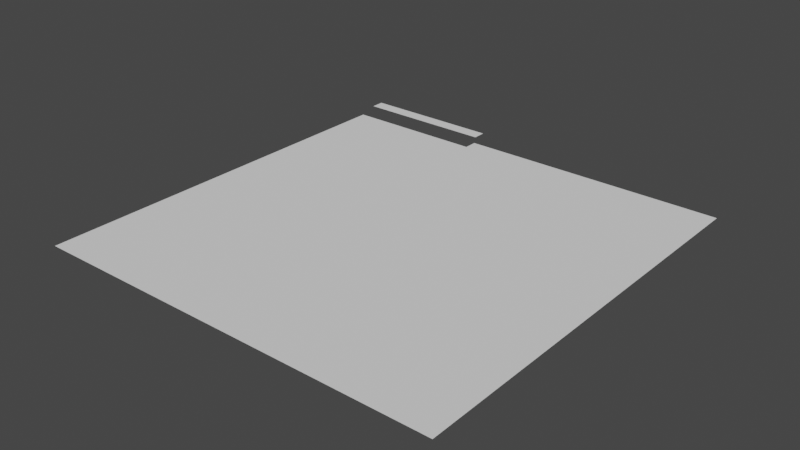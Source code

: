 # Source: Decals.blend  (saved by Blender 3.4.6; exported with 4.5.12 LTS)
import bpy
from mathutils import Matrix  # noqa: F401  (used for matrix-valued properties, if any)

bpy.ops.wm.read_factory_settings(use_empty=True)
scene = bpy.context.scene
scene.name = 'Decals'

# ---- collections
col_seut__decals = bpy.data.collections.new('SEUT (Decals)'); scene.collection.children.link(col_seut__decals)
col_main__decals = bpy.data.collections.new('Main (Decals)'); col_seut__decals.children.link(col_main__decals)
col_collision___main__decals = bpy.data.collections.new('Collision - Main (Decals)'); col_seut__decals.children.link(col_collision___main__decals)
col_bs1__decals = bpy.data.collections.new('BS1 (Decals)'); col_seut__decals.children.link(col_bs1__decals)
col_bs2__decals = bpy.data.collections.new('BS2 (Decals)'); col_seut__decals.children.link(col_bs2__decals)
col_bs3__decals = bpy.data.collections.new('BS3 (Decals)'); col_seut__decals.children.link(col_bs3__decals)
col_lod1__decals = bpy.data.collections.new('LOD1 (Decals)'); col_seut__decals.children.link(col_lod1__decals)
col_lod2__decals = bpy.data.collections.new('LOD2 (Decals)'); col_seut__decals.children.link(col_lod2__decals)
col_lod3__decals = bpy.data.collections.new('LOD3 (Decals)'); col_seut__decals.children.link(col_lod3__decals)
col_bs1_lod1__decals = bpy.data.collections.new('BS1_LOD1 (Decals)'); col_seut__decals.children.link(col_bs1_lod1__decals)

# ---- materials (node trees are filled in below, after node groups)
mat_decals = bpy.data.materials.new('Decals')

# ---- material node trees

# ---- world
world_world = bpy.data.worlds.new('World'); scene.world = world_world
world_world.use_nodes = True; world_world.node_tree.nodes.clear()
_N = world_world.node_tree.nodes; _L = world_world.node_tree.links
n0 = _N.new('ShaderNodeOutputWorld'); n0.name = 'World Output'; n0.location = (300, 300)
n1 = _N.new('ShaderNodeBackground'); n1.name = 'Background'; n1.location = (10, 300)
n1.inputs[0].default_value = (0.05088, 0.05088, 0.05088, 1.0)
_L.new(n1.outputs[0], n0.inputs[0])
n0.is_active_output = True
world_world.color = (0.05088, 0.05088, 0.05088)
world_world.use_sun_shadow = False
world_world.sun_shadow_jitter_overblur = 0.0

# ---- meshes
me_plane = bpy.data.meshes.new('Plane')
me_plane.from_pydata([(-1.0, -1.0, 0.0), (1.0, -1.0, 0.0), (1.0, 1.0, 0.0), (-1.0, 0.934, 0.0), (1.0, 0.934, 0.0), (-0.9376, 0.934, 0.0), (-0.8759, 0.934, 0.0), (-0.813, 0.934, 0.0), (-0.7502, 0.934, 0.0), (-0.6877, 0.934, 0.0), (-0.6227, 0.934, 0.0), (-0.5628, 0.934, 0.0), (-0.5037, 0.934, 0.0), (-0.4356, 0.934, 0.0), (-0.3767, 0.934, 0.0), (-0.3125, 0.934, 0.0), (-0.3125, 1.0, 0.0)], [], [(0, 1, 4, 15, 14, 13, 12, 11, 10, 9, 8, 7, 6, 5, 3), (16, 15, 4, 2)])
_uv = me_plane.uv_layers.new(name='UVMap')
_uv.uv.foreach_set('vector', [0.0, 0.0, 1.0, 0.0, 1.0, 0.967, 0.3438, 0.967, 0.3116, 0.967, 0.2822, 0.967, 0.2481, 0.967, 0.2186, 0.967, 0.1886, 0.967, 0.1562, 0.967, 0.1249, 0.967, 0.09348, 0.967, 0.06207, 0.967, 0.03119, 0.967, 0.0, 0.967, 0.3438, 1.0, 0.3438, 0.967, 1.0, 0.967, 1.0, 1.0])
me_plane.materials.append(mat_decals)
me_plane.use_remesh_fix_poles = True
me_plane.use_remesh_preserve_attributes = False
me_plane.update()
me_plane_001 = bpy.data.meshes.new('Plane.001')
me_plane_001.from_pydata([(-0.03119, 0.033, 0.0), (-0.03119, -0.033, 0.0), (0.03119, 0.033, 0.0), (0.03119, -0.033, 0.0)], [], [(1, 3, 2, 0)])
_uv = me_plane_001.uv_layers.new(name='UVMap')
_uv.uv.foreach_set('vector', [0.0, 0.967, 0.03119, 0.967, 0.03119, 1.0, 0.0, 1.0])
me_plane_001.materials.append(mat_decals)
me_plane_001.use_remesh_fix_poles = True
me_plane_001.use_remesh_preserve_attributes = False
me_plane_001.update()
me_plane_002 = bpy.data.meshes.new('Plane.002')
me_plane_002.from_pydata([(-0.03088, 0.033, 0.0), (-0.03088, -0.033, 0.0), (0.03088, -0.033, 0.0), (0.03088, 0.033, 0.0)], [], [(0, 1, 2, 3)])
_uv = me_plane_002.uv_layers.new(name='UVMap')
_uv.uv.foreach_set('vector', [0.03119, 1.0, 0.03119, 0.967, 0.06207, 0.967, 0.06207, 1.0])
me_plane_002.materials.append(mat_decals)
me_plane_002.use_remesh_fix_poles = True
me_plane_002.use_remesh_preserve_attributes = False
me_plane_002.update()
me_plane_003 = bpy.data.meshes.new('Plane.003')
me_plane_003.from_pydata([(-0.03141, -0.033, 0.0), (-0.03141, 0.033, 0.0), (0.03141, 0.033, 0.0), (0.03141, -0.033, 0.0)], [], [(1, 0, 3, 2)])
_uv = me_plane_003.uv_layers.new(name='UVMap')
_uv.uv.foreach_set('vector', [0.06207, 1.0, 0.06207, 0.967, 0.09348, 0.967, 0.09348, 1.0])
me_plane_003.materials.append(mat_decals)
me_plane_003.use_remesh_fix_poles = True
me_plane_003.use_remesh_preserve_attributes = False
me_plane_003.update()
me_plane_004 = bpy.data.meshes.new('Plane.004')
me_plane_004.from_pydata([(-0.03141, 0.033, 0.0), (-0.03141, -0.033, 0.0), (0.03141, -0.033, 0.0), (0.03141, 0.033, 0.0)], [], [(0, 1, 2, 3)])
_uv = me_plane_004.uv_layers.new(name='UVMap')
_uv.uv.foreach_set('vector', [0.09348, 1.0, 0.09348, 0.967, 0.1249, 0.967, 0.1249, 1.0])
me_plane_004.materials.append(mat_decals)
me_plane_004.use_remesh_fix_poles = True
me_plane_004.use_remesh_preserve_attributes = False
me_plane_004.update()
me_plane_005 = bpy.data.meshes.new('Plane.005')
me_plane_005.from_pydata([(-0.03128, -0.033, 0.0), (-0.03128, 0.033, 0.0), (0.03128, 0.033, 0.0), (0.03128, -0.033, 0.0)], [], [(1, 0, 3, 2)])
_uv = me_plane_005.uv_layers.new(name='UVMap')
_uv.uv.foreach_set('vector', [0.1249, 1.0, 0.1249, 0.967, 0.1562, 0.967, 0.1562, 1.0])
me_plane_005.materials.append(mat_decals)
me_plane_005.use_remesh_fix_poles = True
me_plane_005.use_remesh_preserve_attributes = False
me_plane_005.update()
me_plane_006 = bpy.data.meshes.new('Plane.006')
me_plane_006.from_pydata([(-0.03248, 0.033, 0.0), (-0.03248, -0.033, 0.0), (0.03248, 0.033, 0.0), (0.03248, -0.033, 0.0)], [], [(0, 1, 3, 2)])
_uv = me_plane_006.uv_layers.new(name='UVMap')
_uv.uv.foreach_set('vector', [0.1562, 1.0, 0.1562, 0.967, 0.1886, 0.967, 0.1886, 1.0])
me_plane_006.materials.append(mat_decals)
me_plane_006.use_remesh_fix_poles = True
me_plane_006.use_remesh_preserve_attributes = False
me_plane_006.update()
me_plane_007 = bpy.data.meshes.new('Plane.007')
me_plane_007.from_pydata([(-0.02995, 0.033, 0.0), (-0.02995, -0.033, 0.0), (0.02995, 0.033, 0.0), (0.02995, -0.033, 0.0)], [], [(0, 1, 3, 2)])
_uv = me_plane_007.uv_layers.new(name='UVMap')
_uv.uv.foreach_set('vector', [0.1886, 1.0, 0.1886, 0.967, 0.2186, 0.967, 0.2186, 1.0])
me_plane_007.materials.append(mat_decals)
me_plane_007.use_remesh_fix_poles = True
me_plane_007.use_remesh_preserve_attributes = False
me_plane_007.update()
me_plane_008 = bpy.data.meshes.new('Plane.008')
me_plane_008.from_pydata([(-0.02955, 0.033, 0.0), (-0.02955, -0.033, 0.0), (0.02955, 0.033, 0.0), (0.02955, -0.033, 0.0)], [], [(0, 1, 3, 2)])
_uv = me_plane_008.uv_layers.new(name='UVMap')
_uv.uv.foreach_set('vector', [0.2186, 1.0, 0.2186, 0.967, 0.2481, 0.967, 0.2481, 1.0])
me_plane_008.materials.append(mat_decals)
me_plane_008.use_remesh_fix_poles = True
me_plane_008.use_remesh_preserve_attributes = False
me_plane_008.update()
me_plane_009 = bpy.data.meshes.new('Plane.009')
me_plane_009.from_pydata([(-0.03407, 0.033, 0.0), (-0.03407, -0.033, 0.0), (0.03407, -0.033, 0.0), (0.03407, 0.033, 0.0)], [], [(0, 1, 2, 3)])
_uv = me_plane_009.uv_layers.new(name='UVMap')
_uv.uv.foreach_set('vector', [0.2481, 1.0, 0.2481, 0.967, 0.2822, 0.967, 0.2822, 1.0])
me_plane_009.materials.append(mat_decals)
me_plane_009.use_remesh_fix_poles = True
me_plane_009.use_remesh_preserve_attributes = False
me_plane_009.update()
me_plane_010 = bpy.data.meshes.new('Plane.010')
me_plane_010.from_pydata([(-0.02941, -0.033, 0.0), (-0.02941, 0.033, 0.0), (0.02941, 0.033, 0.0), (0.02941, -0.033, 0.0)], [], [(1, 0, 3, 2)])
_uv = me_plane_010.uv_layers.new(name='UVMap')
_uv.uv.foreach_set('vector', [0.2822, 1.0, 0.2822, 0.967, 0.3116, 0.967, 0.3116, 1.0])
me_plane_010.materials.append(mat_decals)
me_plane_010.use_remesh_fix_poles = True
me_plane_010.use_remesh_preserve_attributes = False
me_plane_010.update()
me_plane_011 = bpy.data.meshes.new('Plane.011')
me_plane_011.from_pydata([(-0.03213, 0.033, 0.0), (-0.03213, -0.033, 0.0), (0.03213, -0.033, 0.0), (0.03213, 0.033, 0.0)], [], [(0, 1, 2, 3)])
_uv = me_plane_011.uv_layers.new(name='UVMap')
_uv.uv.foreach_set('vector', [0.3116, 1.0, 0.3116, 0.967, 0.3438, 0.967, 0.3438, 1.0])
me_plane_011.materials.append(mat_decals)
me_plane_011.use_remesh_fix_poles = True
me_plane_011.use_remesh_preserve_attributes = False
me_plane_011.update()

# ---- objects
ob_plane = bpy.data.objects.new('Plane', me_plane)
ob_bolt_001 = bpy.data.objects.new('bolt.001', me_plane_001)
ob_bolt_002 = bpy.data.objects.new('bolt.002', me_plane_002)
ob_bolt_003 = bpy.data.objects.new('bolt.003', me_plane_003)
ob_bolt_004 = bpy.data.objects.new('bolt.004', me_plane_004)
ob_bolt_005 = bpy.data.objects.new('bolt.005', me_plane_005)
ob_bolt_006 = bpy.data.objects.new('bolt.006', me_plane_006)
ob_bolt_007 = bpy.data.objects.new('bolt.007', me_plane_007)
ob_bolt_008 = bpy.data.objects.new('bolt.008', me_plane_008)
ob_bolt_009 = bpy.data.objects.new('bolt.009', me_plane_009)
ob_bolt_010 = bpy.data.objects.new('bolt.010', me_plane_010)
ob_bolt = bpy.data.objects.new('bolt', me_plane_011)

# ---- transforms, parenting, visibility, modifiers, constraints
ob_plane.location = (0.0, 0.0, 0.0)
ob_bolt_001.location = (-1.009, 1.097, 0.0)
ob_bolt_002.location = (-0.9467, 1.097, 0.0)
ob_bolt_003.location = (-0.8844, 1.097, 0.0)
ob_bolt_004.location = (-0.8216, 1.097, 0.0)
ob_bolt_005.location = (-0.7589, 1.097, 0.0)
ob_bolt_006.location = (-0.6952, 1.097, 0.0)
ob_bolt_007.location = (-0.6328, 1.097, 0.0)
ob_bolt_008.location = (-0.5733, 1.097, 0.0)
ob_bolt_009.location = (-0.5096, 1.097, 0.0)
ob_bolt_010.location = (-0.4462, 1.097, 0.0)
ob_bolt.location = (-0.3846, 1.097, 0.0)

# ---- collection membership
col_main__decals.objects.link(ob_plane)
col_main__decals.objects.link(ob_bolt_001)
col_main__decals.objects.link(ob_bolt_002)
col_main__decals.objects.link(ob_bolt_003)
col_main__decals.objects.link(ob_bolt_004)
col_main__decals.objects.link(ob_bolt_005)
col_main__decals.objects.link(ob_bolt_006)
col_main__decals.objects.link(ob_bolt_007)
col_main__decals.objects.link(ob_bolt_008)
col_main__decals.objects.link(ob_bolt_009)
col_main__decals.objects.link(ob_bolt_010)
col_main__decals.objects.link(ob_bolt)

# ---- scene / render settings (as saved in the file)
scene.frame_start = 1; scene.frame_end = 250; scene.frame_set(1)
scene.render.engine = 'BLENDER_EEVEE_NEXT'
scene.cycles.sampling_pattern = 'TABULATED_SOBOL'
scene.cycles.use_light_tree = False
scene.view_settings.view_transform = 'Filmic'
bpy.context.view_layer.update()

# ---- added for rendering (the .blend has no active camera and no usable light): camera, sun
cam_auto = bpy.data.cameras.new('AutoCamera')
cam_auto.lens = 50.0
cam_auto.sensor_width = 36.0
cam_auto.clip_end = 1000.0
ob_auto_camera = bpy.data.objects.new('AutoCamera', cam_auto)
scene.collection.objects.link(ob_auto_camera)
ob_auto_camera.location = (2.70879, -3.20954, 2.18303)
ob_auto_camera.rotation_euler = (1.09748, -7.21219e-08, 0.694738)
scene.camera = ob_auto_camera
light_auto_sun = bpy.data.lights.new('AutoSun', 'SUN')
light_auto_sun.energy = 3.0
light_auto_sun.angle = 0.0523599
ob_auto_sun = bpy.data.objects.new('AutoSun', light_auto_sun)
scene.collection.objects.link(ob_auto_sun)
ob_auto_sun.rotation_euler = (0.872665, 0.174533, 0.523599)
bpy.context.view_layer.update()
